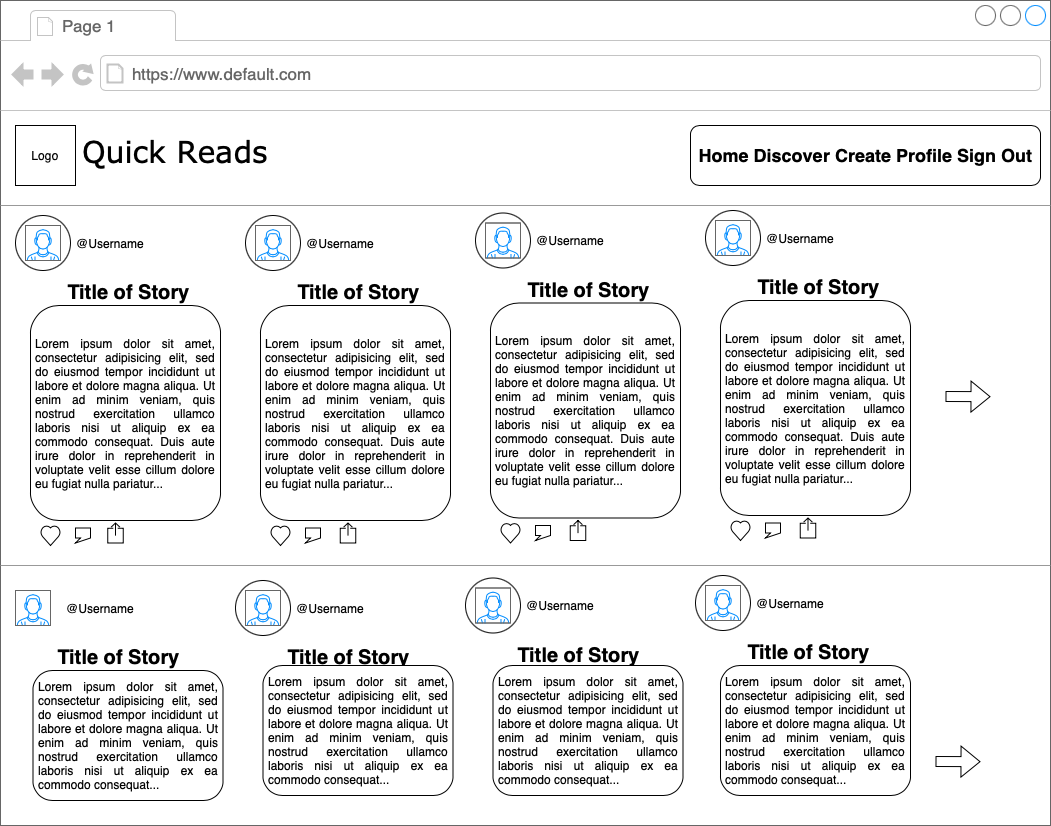

The diagram above was exported from draw.io. Its source (the exported page's mxGraphModel, read from the mxfile embedded in the PNG):
<mxGraphModel dx="1036" dy="1139" grid="1" gridSize="10" guides="1" tooltips="1" connect="1" arrows="1" fold="1" page="1" pageScale="1" pageWidth="1100" pageHeight="850" background="none" math="0" shadow="0">
  <root>
    <mxCell id="0" />
    <mxCell id="1" parent="0" />
    <mxCell id="7026571954dc6520-1" value="" style="strokeWidth=1;shadow=0;dashed=0;align=center;html=1;shape=mxgraph.mockup.containers.browserWindow;rSize=0;strokeColor=#666666;mainText=,;recursiveResize=0;rounded=0;labelBackgroundColor=none;fontFamily=Verdana;fontSize=13;whiteSpace=wrap;" parent="1" vertex="1">
      <mxGeometry x="25" y="15" width="1050" height="825" as="geometry" />
    </mxCell>
    <mxCell id="7026571954dc6520-2" value="Page 1" style="strokeWidth=1;shadow=0;dashed=0;align=center;html=1;shape=mxgraph.mockup.containers.anchor;fontSize=17;fontColor=#666666;align=left;" parent="7026571954dc6520-1" vertex="1">
      <mxGeometry x="60" y="12" width="110" height="26" as="geometry" />
    </mxCell>
    <mxCell id="7026571954dc6520-3" value="https://www.default.com" style="strokeWidth=1;shadow=0;dashed=0;align=center;html=1;shape=mxgraph.mockup.containers.anchor;rSize=0;fontSize=17;fontColor=#666666;align=left;" parent="7026571954dc6520-1" vertex="1">
      <mxGeometry x="130" y="60" width="250" height="26" as="geometry" />
    </mxCell>
    <mxCell id="7026571954dc6520-4" value="Quick Reads" style="text;html=1;points=[];align=left;verticalAlign=top;spacingTop=-4;fontSize=30;fontFamily=Verdana" parent="7026571954dc6520-1" vertex="1">
      <mxGeometry x="80" y="130" width="190" height="50" as="geometry" />
    </mxCell>
    <mxCell id="7026571954dc6520-15" value="" style="verticalLabelPosition=bottom;shadow=0;dashed=0;align=center;html=1;verticalAlign=top;strokeWidth=1;shape=mxgraph.mockup.markup.line;strokeColor=#999999;rounded=0;labelBackgroundColor=none;fillColor=#ffffff;fontFamily=Verdana;fontSize=12;fontColor=#000000;" parent="7026571954dc6520-1" vertex="1">
      <mxGeometry y="195" width="1050" height="20" as="geometry" />
    </mxCell>
    <mxCell id="7026571954dc6520-21" value="" style="verticalLabelPosition=bottom;shadow=0;dashed=0;align=center;html=1;verticalAlign=top;strokeWidth=1;shape=mxgraph.mockup.markup.line;strokeColor=#999999;rounded=0;labelBackgroundColor=none;fillColor=#ffffff;fontFamily=Verdana;fontSize=12;fontColor=#000000;" parent="7026571954dc6520-1" vertex="1">
      <mxGeometry y="555" width="1050" height="20" as="geometry" />
    </mxCell>
    <mxCell id="AtO2lbs41n1WdJMptqMQ-1" value="Logo" style="whiteSpace=wrap;html=1;aspect=fixed;" vertex="1" parent="7026571954dc6520-1">
      <mxGeometry x="15" y="125" width="60" height="60" as="geometry" />
    </mxCell>
    <mxCell id="AtO2lbs41n1WdJMptqMQ-3" value="&lt;h2 style=&quot;text-align: justify;&quot;&gt;Home Discover Create Profile Sign Out&lt;/h2&gt;" style="rounded=1;align=center;horizontal=1;html=1;spacing=2;" vertex="1" parent="7026571954dc6520-1">
      <mxGeometry x="690" y="125" width="350" height="60" as="geometry" />
    </mxCell>
    <mxCell id="AtO2lbs41n1WdJMptqMQ-5" value="" style="ellipse;whiteSpace=wrap;html=1;aspect=fixed;" vertex="1" parent="7026571954dc6520-1">
      <mxGeometry x="15" y="215" width="55" height="55" as="geometry" />
    </mxCell>
    <mxCell id="AtO2lbs41n1WdJMptqMQ-7" value="@Username" style="text;html=1;strokeColor=none;fillColor=none;align=center;verticalAlign=middle;whiteSpace=wrap;rounded=0;" vertex="1" parent="7026571954dc6520-1">
      <mxGeometry x="70" y="227.5" width="80" height="30" as="geometry" />
    </mxCell>
    <mxCell id="AtO2lbs41n1WdJMptqMQ-9" value="&lt;div style=&quot;text-align: justify;&quot;&gt;Lorem ipsum dolor sit amet, consectetur adipisicing elit, sed do eiusmod tempor incididunt ut labore et dolore magna aliqua. Ut enim ad minim veniam, quis nostrud exercitation ullamco laboris nisi ut aliquip ex ea commodo consequat. Duis aute irure dolor in reprehenderit in voluptate velit esse cillum dolore eu fugiat nulla pariatur...&lt;/div&gt;" style="rounded=1;whiteSpace=wrap;html=1;spacingLeft=4;spacingRight=4;" vertex="1" parent="7026571954dc6520-1">
      <mxGeometry x="30" y="305" width="190" height="215" as="geometry" />
    </mxCell>
    <mxCell id="AtO2lbs41n1WdJMptqMQ-11" value="" style="verticalLabelPosition=bottom;shadow=0;dashed=0;align=center;html=1;verticalAlign=top;strokeWidth=1;shape=mxgraph.mockup.containers.userMale;strokeColor=#666666;strokeColor2=#008cff;" vertex="1" parent="7026571954dc6520-1">
      <mxGeometry x="25" y="225" width="35" height="35" as="geometry" />
    </mxCell>
    <mxCell id="AtO2lbs41n1WdJMptqMQ-12" value="&lt;font style=&quot;font-size: 20px;&quot;&gt;Title of Story&lt;/font&gt;" style="text;strokeColor=none;fillColor=none;html=1;fontSize=24;fontStyle=1;verticalAlign=middle;align=center;" vertex="1" parent="7026571954dc6520-1">
      <mxGeometry x="35" y="275" width="185" height="30" as="geometry" />
    </mxCell>
    <mxCell id="AtO2lbs41n1WdJMptqMQ-13" value="" style="verticalLabelPosition=bottom;verticalAlign=top;html=1;shape=mxgraph.basic.heart" vertex="1" parent="7026571954dc6520-1">
      <mxGeometry x="40" y="525" width="20" height="20" as="geometry" />
    </mxCell>
    <mxCell id="AtO2lbs41n1WdJMptqMQ-15" value="" style="shape=callout;whiteSpace=wrap;html=1;perimeter=calloutPerimeter;size=5;position=0.33;position2=0;" vertex="1" parent="7026571954dc6520-1">
      <mxGeometry x="75" y="527.5" width="15" height="15" as="geometry" />
    </mxCell>
    <mxCell id="AtO2lbs41n1WdJMptqMQ-18" value="" style="ellipse;whiteSpace=wrap;html=1;aspect=fixed;" vertex="1" parent="7026571954dc6520-1">
      <mxGeometry x="245" y="215" width="55" height="55" as="geometry" />
    </mxCell>
    <mxCell id="AtO2lbs41n1WdJMptqMQ-19" value="@Username" style="text;html=1;strokeColor=none;fillColor=none;align=center;verticalAlign=middle;whiteSpace=wrap;rounded=0;" vertex="1" parent="7026571954dc6520-1">
      <mxGeometry x="300" y="227.5" width="80" height="30" as="geometry" />
    </mxCell>
    <mxCell id="AtO2lbs41n1WdJMptqMQ-20" value="&lt;div style=&quot;text-align: justify;&quot;&gt;Lorem ipsum dolor sit amet, consectetur adipisicing elit, sed do eiusmod tempor incididunt ut labore et dolore magna aliqua. Ut enim ad minim veniam, quis nostrud exercitation ullamco laboris nisi ut aliquip ex ea commodo consequat. Duis aute irure dolor in reprehenderit in voluptate velit esse cillum dolore eu fugiat nulla pariatur...&lt;/div&gt;" style="rounded=1;whiteSpace=wrap;html=1;spacingLeft=4;spacingRight=4;" vertex="1" parent="7026571954dc6520-1">
      <mxGeometry x="260" y="305" width="190" height="215" as="geometry" />
    </mxCell>
    <mxCell id="AtO2lbs41n1WdJMptqMQ-21" value="" style="verticalLabelPosition=bottom;shadow=0;dashed=0;align=center;html=1;verticalAlign=top;strokeWidth=1;shape=mxgraph.mockup.containers.userMale;strokeColor=#666666;strokeColor2=#008cff;" vertex="1" parent="7026571954dc6520-1">
      <mxGeometry x="255" y="225" width="35" height="35" as="geometry" />
    </mxCell>
    <mxCell id="AtO2lbs41n1WdJMptqMQ-22" value="&lt;font style=&quot;font-size: 20px;&quot;&gt;Title of Story&lt;/font&gt;" style="text;strokeColor=none;fillColor=none;html=1;fontSize=24;fontStyle=1;verticalAlign=middle;align=center;" vertex="1" parent="7026571954dc6520-1">
      <mxGeometry x="265" y="275" width="185" height="30" as="geometry" />
    </mxCell>
    <mxCell id="AtO2lbs41n1WdJMptqMQ-23" value="" style="verticalLabelPosition=bottom;verticalAlign=top;html=1;shape=mxgraph.basic.heart" vertex="1" parent="7026571954dc6520-1">
      <mxGeometry x="270" y="525" width="20" height="20" as="geometry" />
    </mxCell>
    <mxCell id="AtO2lbs41n1WdJMptqMQ-24" value="" style="shape=callout;whiteSpace=wrap;html=1;perimeter=calloutPerimeter;size=5;position=0.33;position2=0;" vertex="1" parent="7026571954dc6520-1">
      <mxGeometry x="305" y="527.5" width="15" height="15" as="geometry" />
    </mxCell>
    <mxCell id="AtO2lbs41n1WdJMptqMQ-26" value="" style="ellipse;whiteSpace=wrap;html=1;aspect=fixed;" vertex="1" parent="7026571954dc6520-1">
      <mxGeometry x="475" y="212.5" width="55" height="55" as="geometry" />
    </mxCell>
    <mxCell id="AtO2lbs41n1WdJMptqMQ-27" value="@Username" style="text;html=1;strokeColor=none;fillColor=none;align=center;verticalAlign=middle;whiteSpace=wrap;rounded=0;" vertex="1" parent="7026571954dc6520-1">
      <mxGeometry x="530" y="225" width="80" height="30" as="geometry" />
    </mxCell>
    <mxCell id="AtO2lbs41n1WdJMptqMQ-28" value="&lt;div style=&quot;text-align: justify;&quot;&gt;Lorem ipsum dolor sit amet, consectetur adipisicing elit, sed do eiusmod tempor incididunt ut labore et dolore magna aliqua. Ut enim ad minim veniam, quis nostrud exercitation ullamco laboris nisi ut aliquip ex ea commodo consequat. Duis aute irure dolor in reprehenderit in voluptate velit esse cillum dolore eu fugiat nulla pariatur...&lt;/div&gt;" style="rounded=1;whiteSpace=wrap;html=1;spacingLeft=4;spacingRight=4;" vertex="1" parent="7026571954dc6520-1">
      <mxGeometry x="490" y="302.5" width="190" height="215" as="geometry" />
    </mxCell>
    <mxCell id="AtO2lbs41n1WdJMptqMQ-29" value="" style="verticalLabelPosition=bottom;shadow=0;dashed=0;align=center;html=1;verticalAlign=top;strokeWidth=1;shape=mxgraph.mockup.containers.userMale;strokeColor=#666666;strokeColor2=#008cff;" vertex="1" parent="7026571954dc6520-1">
      <mxGeometry x="485" y="222.5" width="35" height="35" as="geometry" />
    </mxCell>
    <mxCell id="AtO2lbs41n1WdJMptqMQ-30" value="&lt;font style=&quot;font-size: 20px;&quot;&gt;Title of Story&lt;/font&gt;" style="text;strokeColor=none;fillColor=none;html=1;fontSize=24;fontStyle=1;verticalAlign=middle;align=center;" vertex="1" parent="7026571954dc6520-1">
      <mxGeometry x="495" y="272.5" width="185" height="30" as="geometry" />
    </mxCell>
    <mxCell id="AtO2lbs41n1WdJMptqMQ-31" value="" style="verticalLabelPosition=bottom;verticalAlign=top;html=1;shape=mxgraph.basic.heart" vertex="1" parent="7026571954dc6520-1">
      <mxGeometry x="500" y="522.5" width="20" height="20" as="geometry" />
    </mxCell>
    <mxCell id="AtO2lbs41n1WdJMptqMQ-32" value="" style="shape=callout;whiteSpace=wrap;html=1;perimeter=calloutPerimeter;size=5;position=0.33;position2=0;" vertex="1" parent="7026571954dc6520-1">
      <mxGeometry x="535" y="525" width="15" height="15" as="geometry" />
    </mxCell>
    <mxCell id="AtO2lbs41n1WdJMptqMQ-34" value="" style="ellipse;whiteSpace=wrap;html=1;aspect=fixed;" vertex="1" parent="7026571954dc6520-1">
      <mxGeometry x="705" y="210" width="55" height="55" as="geometry" />
    </mxCell>
    <mxCell id="AtO2lbs41n1WdJMptqMQ-35" value="@Username" style="text;html=1;strokeColor=none;fillColor=none;align=center;verticalAlign=middle;whiteSpace=wrap;rounded=0;" vertex="1" parent="7026571954dc6520-1">
      <mxGeometry x="760" y="222.5" width="80" height="30" as="geometry" />
    </mxCell>
    <mxCell id="AtO2lbs41n1WdJMptqMQ-36" value="&lt;div style=&quot;text-align: justify;&quot;&gt;Lorem ipsum dolor sit amet, consectetur adipisicing elit, sed do eiusmod tempor incididunt ut labore et dolore magna aliqua. Ut enim ad minim veniam, quis nostrud exercitation ullamco laboris nisi ut aliquip ex ea commodo consequat. Duis aute irure dolor in reprehenderit in voluptate velit esse cillum dolore eu fugiat nulla pariatur...&lt;/div&gt;" style="rounded=1;whiteSpace=wrap;html=1;spacingLeft=4;spacingRight=4;" vertex="1" parent="7026571954dc6520-1">
      <mxGeometry x="720" y="300" width="190" height="215" as="geometry" />
    </mxCell>
    <mxCell id="AtO2lbs41n1WdJMptqMQ-37" value="" style="verticalLabelPosition=bottom;shadow=0;dashed=0;align=center;html=1;verticalAlign=top;strokeWidth=1;shape=mxgraph.mockup.containers.userMale;strokeColor=#666666;strokeColor2=#008cff;" vertex="1" parent="7026571954dc6520-1">
      <mxGeometry x="715" y="220" width="35" height="35" as="geometry" />
    </mxCell>
    <mxCell id="AtO2lbs41n1WdJMptqMQ-38" value="&lt;font style=&quot;font-size: 20px;&quot;&gt;Title of Story&lt;/font&gt;" style="text;strokeColor=none;fillColor=none;html=1;fontSize=24;fontStyle=1;verticalAlign=middle;align=center;" vertex="1" parent="7026571954dc6520-1">
      <mxGeometry x="725" y="270" width="185" height="30" as="geometry" />
    </mxCell>
    <mxCell id="AtO2lbs41n1WdJMptqMQ-39" value="" style="verticalLabelPosition=bottom;verticalAlign=top;html=1;shape=mxgraph.basic.heart" vertex="1" parent="7026571954dc6520-1">
      <mxGeometry x="730" y="520" width="20" height="20" as="geometry" />
    </mxCell>
    <mxCell id="AtO2lbs41n1WdJMptqMQ-40" value="" style="shape=callout;whiteSpace=wrap;html=1;perimeter=calloutPerimeter;size=5;position=0.33;position2=0;" vertex="1" parent="7026571954dc6520-1">
      <mxGeometry x="765" y="522.5" width="15" height="15" as="geometry" />
    </mxCell>
    <mxCell id="AtO2lbs41n1WdJMptqMQ-42" value="" style="shape=flexArrow;endArrow=classic;html=1;rounded=0;" edge="1" parent="7026571954dc6520-1">
      <mxGeometry width="50" height="50" relative="1" as="geometry">
        <mxPoint x="945" y="396" as="sourcePoint" />
        <mxPoint x="990" y="396.17647058823536" as="targetPoint" />
      </mxGeometry>
    </mxCell>
    <mxCell id="AtO2lbs41n1WdJMptqMQ-45" value="@Username" style="text;html=1;strokeColor=none;fillColor=none;align=center;verticalAlign=middle;whiteSpace=wrap;rounded=0;" vertex="1" parent="7026571954dc6520-1">
      <mxGeometry x="60" y="592.5" width="80" height="30" as="geometry" />
    </mxCell>
    <mxCell id="AtO2lbs41n1WdJMptqMQ-46" value="&lt;div style=&quot;text-align: justify;&quot;&gt;Lorem ipsum dolor sit amet, consectetur adipisicing elit, sed do eiusmod tempor incididunt ut labore et dolore magna aliqua. Ut enim ad minim veniam, quis nostrud exercitation ullamco laboris nisi ut aliquip ex ea commodo consequat...&lt;/div&gt;" style="rounded=1;whiteSpace=wrap;html=1;spacingLeft=4;spacingRight=4;" vertex="1" parent="7026571954dc6520-1">
      <mxGeometry x="32.5" y="670" width="190" height="130" as="geometry" />
    </mxCell>
    <mxCell id="AtO2lbs41n1WdJMptqMQ-47" value="" style="verticalLabelPosition=bottom;shadow=0;dashed=0;align=center;html=1;verticalAlign=top;strokeWidth=1;shape=mxgraph.mockup.containers.userMale;strokeColor=#666666;strokeColor2=#008cff;" vertex="1" parent="7026571954dc6520-1">
      <mxGeometry x="15" y="590" width="35" height="35" as="geometry" />
    </mxCell>
    <mxCell id="AtO2lbs41n1WdJMptqMQ-48" value="&lt;font style=&quot;font-size: 20px;&quot;&gt;Title of Story&lt;/font&gt;" style="text;strokeColor=none;fillColor=none;html=1;fontSize=24;fontStyle=1;verticalAlign=middle;align=center;" vertex="1" parent="7026571954dc6520-1">
      <mxGeometry x="25" y="640" width="185" height="30" as="geometry" />
    </mxCell>
    <mxCell id="AtO2lbs41n1WdJMptqMQ-49" value="" style="ellipse;whiteSpace=wrap;html=1;aspect=fixed;" vertex="1" parent="7026571954dc6520-1">
      <mxGeometry x="235" y="580" width="55" height="55" as="geometry" />
    </mxCell>
    <mxCell id="AtO2lbs41n1WdJMptqMQ-50" value="@Username" style="text;html=1;strokeColor=none;fillColor=none;align=center;verticalAlign=middle;whiteSpace=wrap;rounded=0;" vertex="1" parent="7026571954dc6520-1">
      <mxGeometry x="290" y="592.5" width="80" height="30" as="geometry" />
    </mxCell>
    <mxCell id="AtO2lbs41n1WdJMptqMQ-52" value="" style="verticalLabelPosition=bottom;shadow=0;dashed=0;align=center;html=1;verticalAlign=top;strokeWidth=1;shape=mxgraph.mockup.containers.userMale;strokeColor=#666666;strokeColor2=#008cff;" vertex="1" parent="7026571954dc6520-1">
      <mxGeometry x="245" y="590" width="35" height="35" as="geometry" />
    </mxCell>
    <mxCell id="AtO2lbs41n1WdJMptqMQ-53" value="&lt;font style=&quot;font-size: 20px;&quot;&gt;Title of Story&lt;/font&gt;" style="text;strokeColor=none;fillColor=none;html=1;fontSize=24;fontStyle=1;verticalAlign=middle;align=center;" vertex="1" parent="7026571954dc6520-1">
      <mxGeometry x="255" y="640" width="185" height="30" as="geometry" />
    </mxCell>
    <mxCell id="AtO2lbs41n1WdJMptqMQ-54" value="" style="ellipse;whiteSpace=wrap;html=1;aspect=fixed;" vertex="1" parent="7026571954dc6520-1">
      <mxGeometry x="465" y="577.5" width="55" height="55" as="geometry" />
    </mxCell>
    <mxCell id="AtO2lbs41n1WdJMptqMQ-55" value="@Username" style="text;html=1;strokeColor=none;fillColor=none;align=center;verticalAlign=middle;whiteSpace=wrap;rounded=0;" vertex="1" parent="7026571954dc6520-1">
      <mxGeometry x="520" y="590" width="80" height="30" as="geometry" />
    </mxCell>
    <mxCell id="AtO2lbs41n1WdJMptqMQ-57" value="" style="verticalLabelPosition=bottom;shadow=0;dashed=0;align=center;html=1;verticalAlign=top;strokeWidth=1;shape=mxgraph.mockup.containers.userMale;strokeColor=#666666;strokeColor2=#008cff;" vertex="1" parent="7026571954dc6520-1">
      <mxGeometry x="475" y="587.5" width="35" height="35" as="geometry" />
    </mxCell>
    <mxCell id="AtO2lbs41n1WdJMptqMQ-58" value="&lt;font style=&quot;font-size: 20px;&quot;&gt;Title of Story&lt;/font&gt;" style="text;strokeColor=none;fillColor=none;html=1;fontSize=24;fontStyle=1;verticalAlign=middle;align=center;" vertex="1" parent="7026571954dc6520-1">
      <mxGeometry x="485" y="637.5" width="185" height="30" as="geometry" />
    </mxCell>
    <mxCell id="AtO2lbs41n1WdJMptqMQ-59" value="" style="ellipse;whiteSpace=wrap;html=1;aspect=fixed;" vertex="1" parent="7026571954dc6520-1">
      <mxGeometry x="695" y="575" width="55" height="55" as="geometry" />
    </mxCell>
    <mxCell id="AtO2lbs41n1WdJMptqMQ-60" value="@Username" style="text;html=1;strokeColor=none;fillColor=none;align=center;verticalAlign=middle;whiteSpace=wrap;rounded=0;" vertex="1" parent="7026571954dc6520-1">
      <mxGeometry x="750" y="587.5" width="80" height="30" as="geometry" />
    </mxCell>
    <mxCell id="AtO2lbs41n1WdJMptqMQ-62" value="" style="verticalLabelPosition=bottom;shadow=0;dashed=0;align=center;html=1;verticalAlign=top;strokeWidth=1;shape=mxgraph.mockup.containers.userMale;strokeColor=#666666;strokeColor2=#008cff;" vertex="1" parent="7026571954dc6520-1">
      <mxGeometry x="705" y="585" width="35" height="35" as="geometry" />
    </mxCell>
    <mxCell id="AtO2lbs41n1WdJMptqMQ-63" value="&lt;font style=&quot;font-size: 20px;&quot;&gt;Title of Story&lt;/font&gt;" style="text;strokeColor=none;fillColor=none;html=1;fontSize=24;fontStyle=1;verticalAlign=middle;align=center;" vertex="1" parent="7026571954dc6520-1">
      <mxGeometry x="715" y="635" width="185" height="30" as="geometry" />
    </mxCell>
    <mxCell id="AtO2lbs41n1WdJMptqMQ-64" value="" style="shape=flexArrow;endArrow=classic;html=1;rounded=0;" edge="1" parent="7026571954dc6520-1">
      <mxGeometry width="50" height="50" relative="1" as="geometry">
        <mxPoint x="935" y="761" as="sourcePoint" />
        <mxPoint x="980" y="761.1764705882354" as="targetPoint" />
      </mxGeometry>
    </mxCell>
    <mxCell id="AtO2lbs41n1WdJMptqMQ-65" value="&lt;div style=&quot;text-align: justify;&quot;&gt;Lorem ipsum dolor sit amet, consectetur adipisicing elit, sed do eiusmod tempor incididunt ut labore et dolore magna aliqua. Ut enim ad minim veniam, quis nostrud exercitation ullamco laboris nisi ut aliquip ex ea commodo consequat...&lt;/div&gt;" style="rounded=1;whiteSpace=wrap;html=1;spacingLeft=4;spacingRight=4;" vertex="1" parent="7026571954dc6520-1">
      <mxGeometry x="262.5" y="665" width="190" height="130" as="geometry" />
    </mxCell>
    <mxCell id="AtO2lbs41n1WdJMptqMQ-66" value="&lt;div style=&quot;text-align: justify;&quot;&gt;Lorem ipsum dolor sit amet, consectetur adipisicing elit, sed do eiusmod tempor incididunt ut labore et dolore magna aliqua. Ut enim ad minim veniam, quis nostrud exercitation ullamco laboris nisi ut aliquip ex ea commodo consequat...&lt;/div&gt;" style="rounded=1;whiteSpace=wrap;html=1;spacingLeft=4;spacingRight=4;" vertex="1" parent="7026571954dc6520-1">
      <mxGeometry x="492.5" y="665" width="190" height="130" as="geometry" />
    </mxCell>
    <mxCell id="AtO2lbs41n1WdJMptqMQ-67" value="&lt;div style=&quot;text-align: justify;&quot;&gt;Lorem ipsum dolor sit amet, consectetur adipisicing elit, sed do eiusmod tempor incididunt ut labore et dolore magna aliqua. Ut enim ad minim veniam, quis nostrud exercitation ullamco laboris nisi ut aliquip ex ea commodo consequat...&lt;/div&gt;" style="rounded=1;whiteSpace=wrap;html=1;spacingLeft=4;spacingRight=4;" vertex="1" parent="7026571954dc6520-1">
      <mxGeometry x="720" y="665" width="190" height="130" as="geometry" />
    </mxCell>
    <mxCell id="AtO2lbs41n1WdJMptqMQ-69" value="" style="html=1;verticalLabelPosition=bottom;align=center;labelBackgroundColor=#ffffff;verticalAlign=top;strokeWidth=1;strokeColor=#000000;shadow=0;dashed=0;shape=mxgraph.ios7.icons.share;" vertex="1" parent="7026571954dc6520-1">
      <mxGeometry x="107.25" y="522.5" width="15.5" height="20" as="geometry" />
    </mxCell>
    <mxCell id="AtO2lbs41n1WdJMptqMQ-70" value="" style="html=1;verticalLabelPosition=bottom;align=center;labelBackgroundColor=#ffffff;verticalAlign=top;strokeWidth=1;strokeColor=#000000;shadow=0;dashed=0;shape=mxgraph.ios7.icons.share;" vertex="1" parent="7026571954dc6520-1">
      <mxGeometry x="339.75" y="522.5" width="15.5" height="20" as="geometry" />
    </mxCell>
    <mxCell id="AtO2lbs41n1WdJMptqMQ-71" value="" style="html=1;verticalLabelPosition=bottom;align=center;labelBackgroundColor=#ffffff;verticalAlign=top;strokeWidth=1;strokeColor=#000000;shadow=0;dashed=0;shape=mxgraph.ios7.icons.share;" vertex="1" parent="7026571954dc6520-1">
      <mxGeometry x="569.75" y="520" width="15.5" height="20" as="geometry" />
    </mxCell>
    <mxCell id="AtO2lbs41n1WdJMptqMQ-72" value="" style="html=1;verticalLabelPosition=bottom;align=center;labelBackgroundColor=#ffffff;verticalAlign=top;strokeWidth=1;strokeColor=#000000;shadow=0;dashed=0;shape=mxgraph.ios7.icons.share;" vertex="1" parent="7026571954dc6520-1">
      <mxGeometry x="799.75" y="517.5" width="15.5" height="20" as="geometry" />
    </mxCell>
  </root>
</mxGraphModel>